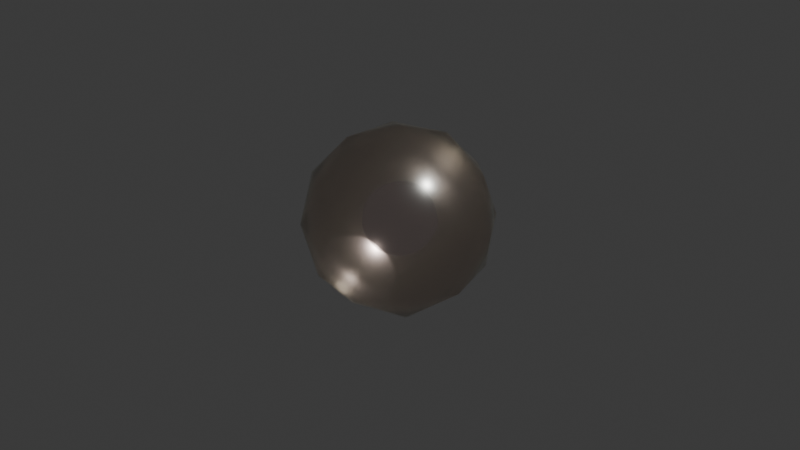 # Source: Bubble.blend  (saved by Blender 5.0.119; exported with 4.5.12 LTS)
import bpy
from mathutils import Matrix  # noqa: F401  (used for matrix-valued properties, if any)

bpy.ops.wm.read_factory_settings(use_empty=True)
scene = bpy.context.scene
scene.name = 'Scene'

# ---- collections
col_collection = bpy.data.collections.new('Collection'); scene.collection.children.link(col_collection)

# ---- materials (node trees are filled in below, after node groups)
mat_material_001 = bpy.data.materials.new('Material.001')
mat_material_001.surface_render_method = 'BLENDED'
mat_material_001.blend_method = 'BLEND'
mat_material_001.use_backface_culling = True

# ---- material node trees
mat_material_001.use_nodes = True; mat_material_001.node_tree.nodes.clear()
_N = mat_material_001.node_tree.nodes; _L = mat_material_001.node_tree.links
n0 = _N.new('ShaderNodeOutputMaterial'); n0.name = 'Material Output'; n0.location = (377, 119)
n1 = _N.new('ShaderNodeBsdfTransparent'); n1.name = 'Transparent BSDF'; n1.location = (-315, 132)
n1.inputs[0].default_value = (1.0, 0.8833, 0.8658, 1.0)
n2 = _N.new('ShaderNodeMixShader'); n2.name = 'Mix Shader'; n2.location = (-32, 51)
n3 = _N.new('ShaderNodeBsdfAnisotropic'); n3.name = 'Glossy BSDF'; n3.location = (-299, -36)
n3.inputs[0].default_value = (0.988, 1.0, 0.9386, 1.0)
n3.inputs[1].default_value = 0.2615
n4 = _N.new('ShaderNodeLayerWeight'); n4.name = 'Layer Weight'; n4.location = (-512, 336)
n4.inputs[0].default_value = 0.6
n5 = _N.new('ShaderNodeValToRGB'); n5.name = 'Color Ramp'; n5.location = (-225, 410)
n5.color_ramp.interpolation = 'B_SPLINE'
while len(n5.color_ramp.elements) > 1: n5.color_ramp.elements.remove(n5.color_ramp.elements[-1])
n5.color_ramp.elements[0].position = 0.0; n5.color_ramp.elements[0].color = (0.0, 0.0, 0.0, 1.0)
_e = n5.color_ramp.elements.new(0.3432); _e.color = (0.1134, 0.197, 1.0, 1.0)
_e = n5.color_ramp.elements.new(1.0); _e.color = (1.0, 1.0, 1.0, 1.0)
_L.new(n1.outputs[0], n2.inputs[1])
_L.new(n2.outputs[0], n0.inputs[0])
_L.new(n3.outputs[0], n2.inputs[2])
_L.new(n4.outputs[0], n5.inputs[0])
_L.new(n5.outputs[0], n2.inputs[0])
n0.is_active_output = True

# ---- world
world_world = bpy.data.worlds.new('World'); scene.world = world_world
world_world.use_nodes = True; world_world.node_tree.nodes.clear()
_N = world_world.node_tree.nodes; _L = world_world.node_tree.links
n0 = _N.new('ShaderNodeOutputWorld'); n0.name = 'World Output'; n0.location = (200, 100)
n1 = _N.new('ShaderNodeBackground'); n1.name = 'Background'; n1.location = (-200, 100)
n1.inputs[0].default_value = (0.05088, 0.05088, 0.05088, 1.0)
_L.new(n1.outputs[0], n0.inputs[0])
n0.is_active_output = True
world_world.color = (0.05088, 0.05088, 0.05088)
world_world.sun_shadow_jitter_overblur = 0.0

# ---- cameras
cam_camera = bpy.data.cameras.new('Camera')
cam_camera.clip_end = 100.0
cam_camera.ortho_scale = 7.314

# ---- lights
light_light = bpy.data.lights.new('Light', 'POINT')
light_light.energy = 1000.0
light_light.shadow_soft_size = 0.1

# ---- meshes
me_icosphere = bpy.data.meshes.new('Icosphere')
me_icosphere.from_pydata([(0.0, 0.0, -1.0), (0.7236, -0.5257, -0.4472), (-0.2764, -0.8506, -0.4472), (-0.8944, 0.0, -0.4472), (-0.2764, 0.8506, -0.4472), (0.7236, 0.5257, -0.4472), (0.2764, -0.8506, 0.4472), (-0.7236, -0.5257, 0.4472), (-0.7236, 0.5257, 0.4472), (0.2764, 0.8506, 0.4472), (0.8944, 0.0, 0.4472), (0.0, 0.0, 1.0), (-0.1625, -0.5, -0.8507), (0.4253, -0.309, -0.8507), (0.2629, -0.809, -0.5257), (0.8506, 0.0, -0.5257), (0.4253, 0.309, -0.8507), (-0.5257, 0.0, -0.8507), (-0.6882, -0.5, -0.5257), (-0.1625, 0.5, -0.8507), (-0.6882, 0.5, -0.5257), (0.2629, 0.809, -0.5257), (0.9511, -0.309, 0.0), (0.9511, 0.309, 0.0), (0.0, -1.0, 0.0), (0.5878, -0.809, 0.0), (-0.9511, -0.309, 0.0), (-0.5878, -0.809, 0.0), (-0.5878, 0.809, 0.0), (-0.9511, 0.309, 0.0), (0.5878, 0.809, 0.0), (0.0, 1.0, 0.0), (0.6882, -0.5, 0.5257), (-0.2629, -0.809, 0.5257), (-0.8506, 0.0, 0.5257), (-0.2629, 0.809, 0.5257), (0.6882, 0.5, 0.5257), (0.1625, -0.5, 0.8507), (0.5257, 0.0, 0.8507), (-0.4253, -0.309, 0.8507), (-0.4253, 0.309, 0.8507), (0.1625, 0.5, 0.8507)], [], [(0, 13, 12), (1, 13, 15), (0, 12, 17), (0, 17, 19), (0, 19, 16), (1, 15, 22), (2, 14, 24), (3, 18, 26), (4, 20, 28), (5, 21, 30), (1, 22, 25), (2, 24, 27), (3, 26, 29), (4, 28, 31), (5, 30, 23), (6, 32, 37), (7, 33, 39), (8, 34, 40), (9, 35, 41), (10, 36, 38), (38, 41, 11), (38, 36, 41), (36, 9, 41), (41, 40, 11), (41, 35, 40), (35, 8, 40), (40, 39, 11), (40, 34, 39), (34, 7, 39), (39, 37, 11), (39, 33, 37), (33, 6, 37), (37, 38, 11), (37, 32, 38), (32, 10, 38), (23, 36, 10), (23, 30, 36), (30, 9, 36), (31, 35, 9), (31, 28, 35), (28, 8, 35), (29, 34, 8), (29, 26, 34), (26, 7, 34), (27, 33, 7), (27, 24, 33), (24, 6, 33), (25, 32, 6), (25, 22, 32), (22, 10, 32), (30, 31, 9), (30, 21, 31), (21, 4, 31), (28, 29, 8), (28, 20, 29), (20, 3, 29), (26, 27, 7), (26, 18, 27), (18, 2, 27), (24, 25, 6), (24, 14, 25), (14, 1, 25), (22, 23, 10), (22, 15, 23), (15, 5, 23), (16, 21, 5), (16, 19, 21), (19, 4, 21), (19, 20, 4), (19, 17, 20), (17, 3, 20), (17, 18, 3), (17, 12, 18), (12, 2, 18), (15, 16, 5), (15, 13, 16), (13, 0, 16), (12, 14, 2), (12, 13, 14), (13, 1, 14)])
me_icosphere.polygons.foreach_set('use_smooth', [True] * 80)
_uv = me_icosphere.uv_layers.new(name='UVMap')
_uv.uv.foreach_set('vector', [0.1818, 0.0, 0.2273, 0.07873, 0.1364, 0.07873, 0.2727, 0.1575, 0.3182, 0.07873, 0.3636, 0.1575, 0.9091, 0.0, 0.9545, 0.07873, 0.8636, 0.07873, 0.7273, 0.0, 0.7727, 0.07873, 0.6818, 0.07873, 0.5455, 0.0, 0.5909, 0.07873, 0.5, 0.07873, 0.2727, 0.1575, 0.3636, 0.1575, 0.3182, 0.2362, 0.09091, 0.1575, 0.1818, 0.1575, 0.1364, 0.2362, 0.8182, 0.1575, 0.9091, 0.1575, 0.8636, 0.2362, 0.6364, 0.1575, 0.7273, 0.1575, 0.6818, 0.2362, 0.4545, 0.1575, 0.5455, 0.1575, 0.5, 0.2362, 0.2727, 0.1575, 0.3182, 0.2362, 0.2273, 0.2362, 0.09091, 0.1575, 0.1364, 0.2362, 0.04546, 0.2362, 0.8182, 0.1575, 0.8636, 0.2362, 0.7727, 0.2362, 0.6364, 0.1575, 0.6818, 0.2362, 0.5909, 0.2362, 0.4545, 0.1575, 0.5, 0.2362, 0.4091, 0.2362, 0.1818, 0.3149, 0.2727, 0.3149, 0.2273, 0.3937, 0.0, 0.3149, 0.09091, 0.3149, 0.04546, 0.3937, 0.7273, 0.3149, 0.8182, 0.3149, 0.7727, 0.3937, 0.5455, 0.3149, 0.6364, 0.3149, 0.5909, 0.3937, 0.3636, 0.3149, 0.4545, 0.3149, 0.4091, 0.3937, 0.4091, 0.3937, 0.5, 0.3937, 0.4545, 0.4724, 0.4091, 0.3937, 0.4545, 0.3149, 0.5, 0.3937, 0.4545, 0.3149, 0.5455, 0.3149, 0.5, 0.3937, 0.5909, 0.3937, 0.6818, 0.3937, 0.6364, 0.4724, 0.5909, 0.3937, 0.6364, 0.3149, 0.6818, 0.3937, 0.6364, 0.3149, 0.7273, 0.3149, 0.6818, 0.3937, 0.7727, 0.3937, 0.8636, 0.3937, 0.8182, 0.4724, 0.7727, 0.3937, 0.8182, 0.3149, 0.8636, 0.3937, 0.8182, 0.3149, 0.9091, 0.3149, 0.8636, 0.3937, 0.04546, 0.3937, 0.1364, 0.3937, 0.09091, 0.4724, 0.04546, 0.3937, 0.09091, 0.3149, 0.1364, 0.3937, 0.09091, 0.3149, 0.1818, 0.3149, 0.1364, 0.3937, 0.2273, 0.3937, 0.3182, 0.3937, 0.2727, 0.4724, 0.2273, 0.3937, 0.2727, 0.3149, 0.3182, 0.3937, 0.2727, 0.3149, 0.3636, 0.3149, 0.3182, 0.3937, 0.4091, 0.2362, 0.4545, 0.3149, 0.3636, 0.3149, 0.4091, 0.2362, 0.5, 0.2362, 0.4545, 0.3149, 0.5, 0.2362, 0.5455, 0.3149, 0.4545, 0.3149, 0.5909, 0.2362, 0.6364, 0.3149, 0.5455, 0.3149, 0.5909, 0.2362, 0.6818, 0.2362, 0.6364, 0.3149, 0.6818, 0.2362, 0.7273, 0.3149, 0.6364, 0.3149, 0.7727, 0.2362, 0.8182, 0.3149, 0.7273, 0.3149, 0.7727, 0.2362, 0.8636, 0.2362, 0.8182, 0.3149, 0.8636, 0.2362, 0.9091, 0.3149, 0.8182, 0.3149, 0.04546, 0.2362, 0.09091, 0.3149, 0.0, 0.3149, 0.04546, 0.2362, 0.1364, 0.2362, 0.09091, 0.3149, 0.1364, 0.2362, 0.1818, 0.3149, 0.09091, 0.3149, 0.2273, 0.2362, 0.2727, 0.3149, 0.1818, 0.3149, 0.2273, 0.2362, 0.3182, 0.2362, 0.2727, 0.3149, 0.3182, 0.2362, 0.3636, 0.3149, 0.2727, 0.3149, 0.5, 0.2362, 0.5909, 0.2362, 0.5455, 0.3149, 0.5, 0.2362, 0.5455, 0.1575, 0.5909, 0.2362, 0.5455, 0.1575, 0.6364, 0.1575, 0.5909, 0.2362, 0.6818, 0.2362, 0.7727, 0.2362, 0.7273, 0.3149, 0.6818, 0.2362, 0.7273, 0.1575, 0.7727, 0.2362, 0.7273, 0.1575, 0.8182, 0.1575, 0.7727, 0.2362, 0.8636, 0.2362, 0.9545, 0.2362, 0.9091, 0.3149, 0.8636, 0.2362, 0.9091, 0.1575, 0.9545, 0.2362, 0.9091, 0.1575, 1.0, 0.1575, 0.9545, 0.2362, 0.1364, 0.2362, 0.2273, 0.2362, 0.1818, 0.3149, 0.1364, 0.2362, 0.1818, 0.1575, 0.2273, 0.2362, 0.1818, 0.1575, 0.2727, 0.1575, 0.2273, 0.2362, 0.3182, 0.2362, 0.4091, 0.2362, 0.3636, 0.3149, 0.3182, 0.2362, 0.3636, 0.1575, 0.4091, 0.2362, 0.3636, 0.1575, 0.4545, 0.1575, 0.4091, 0.2362, 0.5, 0.07873, 0.5455, 0.1575, 0.4545, 0.1575, 0.5, 0.07873, 0.5909, 0.07873, 0.5455, 0.1575, 0.5909, 0.07873, 0.6364, 0.1575, 0.5455, 0.1575, 0.6818, 0.07873, 0.7273, 0.1575, 0.6364, 0.1575, 0.6818, 0.07873, 0.7727, 0.07873, 0.7273, 0.1575, 0.7727, 0.07873, 0.8182, 0.1575, 0.7273, 0.1575, 0.8636, 0.07873, 0.9091, 0.1575, 0.8182, 0.1575, 0.8636, 0.07873, 0.9545, 0.07873, 0.9091, 0.1575, 0.9545, 0.07873, 1.0, 0.1575, 0.9091, 0.1575, 0.3636, 0.1575, 0.4091, 0.07873, 0.4545, 0.1575, 0.3636, 0.1575, 0.3182, 0.07873, 0.4091, 0.07873, 0.3182, 0.07873, 0.3636, 0.0, 0.4091, 0.07873, 0.1364, 0.07873, 0.1818, 0.1575, 0.09091, 0.1575, 0.1364, 0.07873, 0.2273, 0.07873, 0.1818, 0.1575, 0.2273, 0.07873, 0.2727, 0.1575, 0.1818, 0.1575])
me_icosphere.materials.append(mat_material_001)
me_icosphere.update()

# ---- objects
ob_light = bpy.data.objects.new('Light', light_light)
ob_camera = bpy.data.objects.new('Camera', cam_camera)
ob_icosphere = bpy.data.objects.new('Icosphere', me_icosphere)

# ---- transforms, parenting, visibility, modifiers, constraints
ob_light.location = (4.076, 1.005, 5.904)
ob_light.rotation_euler = (0.6503, 0.05522, 1.866)
ob_light.lock_rotations_4d = False
ob_light.empty_display_type = 'ARROWS'
ob_light.color = (0.0, 0.0, 0.0, 0.0)
ob_light.lineart.crease_threshold = 0.0
ob_camera.location = (7.359, -6.926, 4.958)
ob_camera.rotation_euler = (1.109, 0.0, 0.8149)
ob_camera.lock_rotations_4d = False
ob_camera.empty_display_type = 'ARROWS'
ob_camera.color = (0.0, 0.0, 0.0, 0.0)
ob_camera.display_type = 'WIRE'
ob_camera.lineart.crease_threshold = 0.0
ob_icosphere.location = (0.0, 0.0, 0.0)

# ---- collection membership
col_collection.objects.link(ob_light)
col_collection.objects.link(ob_camera)
col_collection.objects.link(ob_icosphere)

# ---- scene / render settings (as saved in the file)
scene.camera = ob_camera
scene.frame_start = 1; scene.frame_end = 250; scene.frame_set(1)
scene.render.engine = 'BLENDER_EEVEE_NEXT'
scene.render.bake_bias = 0.0
scene.render.bake_samples = 0
scene.cycles.sampling_pattern = 'TABULATED_SOBOL'
scene.eevee.use_volume_custom_range = False
bpy.context.view_layer.update()
